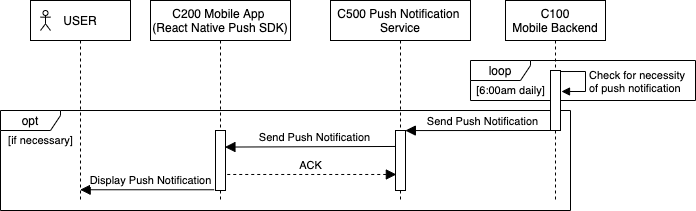

The diagram above was exported from draw.io. Its source (the exported page's mxGraphModel, read from the mxfile embedded in the PNG):
<mxGraphModel dx="1223" dy="-103" grid="1" gridSize="10" guides="1" tooltips="1" connect="1" arrows="1" fold="1" page="1" pageScale="1" pageWidth="850" pageHeight="1100" math="0" shadow="0">
  <root>
    <mxCell id="0" />
    <mxCell id="1" parent="0" />
    <mxCell id="q0RizgmnVMFt_RJq6PEw-67" value="opt" style="shape=umlFrame;whiteSpace=wrap;html=1;width=60;height=20;" parent="1" vertex="1">
      <mxGeometry x="90" y="1907" width="570" height="100" as="geometry" />
    </mxCell>
    <mxCell id="q0RizgmnVMFt_RJq6PEw-68" value="loop" style="shape=umlFrame;whiteSpace=wrap;html=1;width=60;height=20;strokeColor=#000000;" parent="1" vertex="1">
      <mxGeometry x="560" y="1857" width="225" height="40" as="geometry" />
    </mxCell>
    <mxCell id="q0RizgmnVMFt_RJq6PEw-69" value="&lt;span&gt;C200&amp;nbsp;&lt;/span&gt;&lt;span&gt;Mobile App &lt;br&gt;(React Native Push SDK)&lt;br&gt;&lt;/span&gt;" style="shape=umlLifeline;perimeter=lifelinePerimeter;whiteSpace=wrap;html=1;container=1;collapsible=0;recursiveResize=0;outlineConnect=0;" parent="1" vertex="1">
      <mxGeometry x="240" y="1797" width="140" height="200" as="geometry" />
    </mxCell>
    <mxCell id="q0RizgmnVMFt_RJq6PEw-70" value="" style="html=1;points=[];perimeter=orthogonalPerimeter;" parent="q0RizgmnVMFt_RJq6PEw-69" vertex="1">
      <mxGeometry x="65" y="130" width="10" height="60" as="geometry" />
    </mxCell>
    <mxCell id="q0RizgmnVMFt_RJq6PEw-71" value="USER" style="shape=umlLifeline;perimeter=lifelinePerimeter;whiteSpace=wrap;html=1;container=1;collapsible=0;recursiveResize=0;outlineConnect=0;" parent="1" vertex="1">
      <mxGeometry x="120" y="1797" width="100" height="200" as="geometry" />
    </mxCell>
    <mxCell id="q0RizgmnVMFt_RJq6PEw-72" value="" style="shape=umlActor;verticalLabelPosition=bottom;verticalAlign=top;html=1;fontSize=11;" parent="q0RizgmnVMFt_RJq6PEw-71" vertex="1">
      <mxGeometry x="10" y="10" width="10" height="20" as="geometry" />
    </mxCell>
    <mxCell id="q0RizgmnVMFt_RJq6PEw-73" value="Display Push Notification" style="html=1;verticalAlign=bottom;startArrow=block;endArrow=none;startSize=8;startFill=1;entryX=-0.133;entryY=0.271;entryDx=0;entryDy=0;entryPerimeter=0;endFill=0;" parent="1" edge="1">
      <mxGeometry x="0.051" relative="1" as="geometry">
        <mxPoint x="169.66666666666652" y="1986.2600000000002" as="sourcePoint" />
        <mxPoint as="offset" />
        <mxPoint x="303.6700000000001" y="1986.2600000000002" as="targetPoint" />
      </mxGeometry>
    </mxCell>
    <mxCell id="q0RizgmnVMFt_RJq6PEw-74" value="[6:00am daily]" style="text;html=1;align=center;verticalAlign=middle;resizable=0;points=[];autosize=1;fontSize=11;" parent="1" vertex="1">
      <mxGeometry x="560" y="1877" width="80" height="20" as="geometry" />
    </mxCell>
    <mxCell id="q0RizgmnVMFt_RJq6PEw-75" value="[if necessary]" style="text;html=1;align=center;verticalAlign=middle;resizable=0;points=[];autosize=1;fontSize=11;" parent="1" vertex="1">
      <mxGeometry x="90" y="1927" width="80" height="20" as="geometry" />
    </mxCell>
    <mxCell id="q0RizgmnVMFt_RJq6PEw-76" value="&lt;span&gt;C100&lt;/span&gt;&lt;br&gt;&lt;span&gt;Mobile Backend&lt;/span&gt;" style="shape=umlLifeline;perimeter=lifelinePerimeter;whiteSpace=wrap;html=1;container=1;collapsible=0;recursiveResize=0;outlineConnect=0;" parent="1" vertex="1">
      <mxGeometry x="595" y="1797" width="100" height="200" as="geometry" />
    </mxCell>
    <mxCell id="q0RizgmnVMFt_RJq6PEw-77" value="" style="html=1;points=[];perimeter=orthogonalPerimeter;" parent="q0RizgmnVMFt_RJq6PEw-76" vertex="1">
      <mxGeometry x="45" y="70" width="10" height="60" as="geometry" />
    </mxCell>
    <mxCell id="q0RizgmnVMFt_RJq6PEw-78" value="Check for necessity &lt;br&gt;of push notification" style="edgeStyle=orthogonalEdgeStyle;html=1;align=left;spacingLeft=2;endArrow=block;rounded=0;fontSize=11;strokeColor=#000000;exitX=0.982;exitY=0.017;exitDx=0;exitDy=0;exitPerimeter=0;" parent="q0RizgmnVMFt_RJq6PEw-76" source="q0RizgmnVMFt_RJq6PEw-77" edge="1">
      <mxGeometry relative="1" as="geometry">
        <mxPoint x="-93" y="71" as="sourcePoint" />
        <Array as="points">
          <mxPoint x="80" y="71" />
          <mxPoint x="80" y="91" />
          <mxPoint x="56" y="91" />
        </Array>
        <mxPoint x="56" y="91" as="targetPoint" />
      </mxGeometry>
    </mxCell>
    <mxCell id="q0RizgmnVMFt_RJq6PEw-79" value="Send Push Notification" style="html=1;verticalAlign=bottom;startArrow=block;endArrow=none;startSize=8;startFill=1;endFill=0;exitX=0.984;exitY=0.001;exitDx=0;exitDy=0;exitPerimeter=0;" parent="1" source="q0RizgmnVMFt_RJq6PEw-81" edge="1">
      <mxGeometry x="0.051" relative="1" as="geometry">
        <mxPoint x="500" y="1927" as="sourcePoint" />
        <mxPoint as="offset" />
        <mxPoint x="641" y="1927" as="targetPoint" />
      </mxGeometry>
    </mxCell>
    <mxCell id="q0RizgmnVMFt_RJq6PEw-80" value="C500 Push Notification &lt;br&gt;Service" style="shape=umlLifeline;perimeter=lifelinePerimeter;whiteSpace=wrap;html=1;container=1;collapsible=0;recursiveResize=0;outlineConnect=0;" parent="1" vertex="1">
      <mxGeometry x="420" y="1797" width="140" height="200" as="geometry" />
    </mxCell>
    <mxCell id="q0RizgmnVMFt_RJq6PEw-81" value="" style="html=1;points=[];perimeter=orthogonalPerimeter;" parent="q0RizgmnVMFt_RJq6PEw-80" vertex="1">
      <mxGeometry x="65" y="130" width="10" height="60" as="geometry" />
    </mxCell>
    <mxCell id="q0RizgmnVMFt_RJq6PEw-82" value="Send Push Notification" style="html=1;verticalAlign=bottom;startArrow=block;endArrow=none;startSize=8;startFill=1;endFill=0;exitX=0.943;exitY=0.276;exitDx=0;exitDy=0;exitPerimeter=0;entryX=-0.003;entryY=0.266;entryDx=0;entryDy=0;entryPerimeter=0;" parent="1" source="q0RizgmnVMFt_RJq6PEw-70" target="q0RizgmnVMFt_RJq6PEw-81" edge="1">
      <mxGeometry x="0.051" relative="1" as="geometry">
        <mxPoint x="499.92857142857133" y="1943" as="sourcePoint" />
        <mxPoint as="offset" />
        <mxPoint x="480" y="1943" as="targetPoint" />
      </mxGeometry>
    </mxCell>
    <mxCell id="q0RizgmnVMFt_RJq6PEw-83" value="ACK" style="html=1;verticalAlign=bottom;startArrow=block;endArrow=none;startSize=8;startFill=1;endFill=0;exitX=0.086;exitY=0.733;exitDx=0;exitDy=0;exitPerimeter=0;entryX=1;entryY=0.733;entryDx=0;entryDy=0;entryPerimeter=0;dashed=1;" parent="1" source="q0RizgmnVMFt_RJq6PEw-81" target="q0RizgmnVMFt_RJq6PEw-70" edge="1">
      <mxGeometry x="0.005" relative="1" as="geometry">
        <mxPoint x="324.43000000000006" y="1953.56" as="sourcePoint" />
        <mxPoint as="offset" />
        <mxPoint x="500" y="1953" as="targetPoint" />
      </mxGeometry>
    </mxCell>
  </root>
</mxGraphModel>